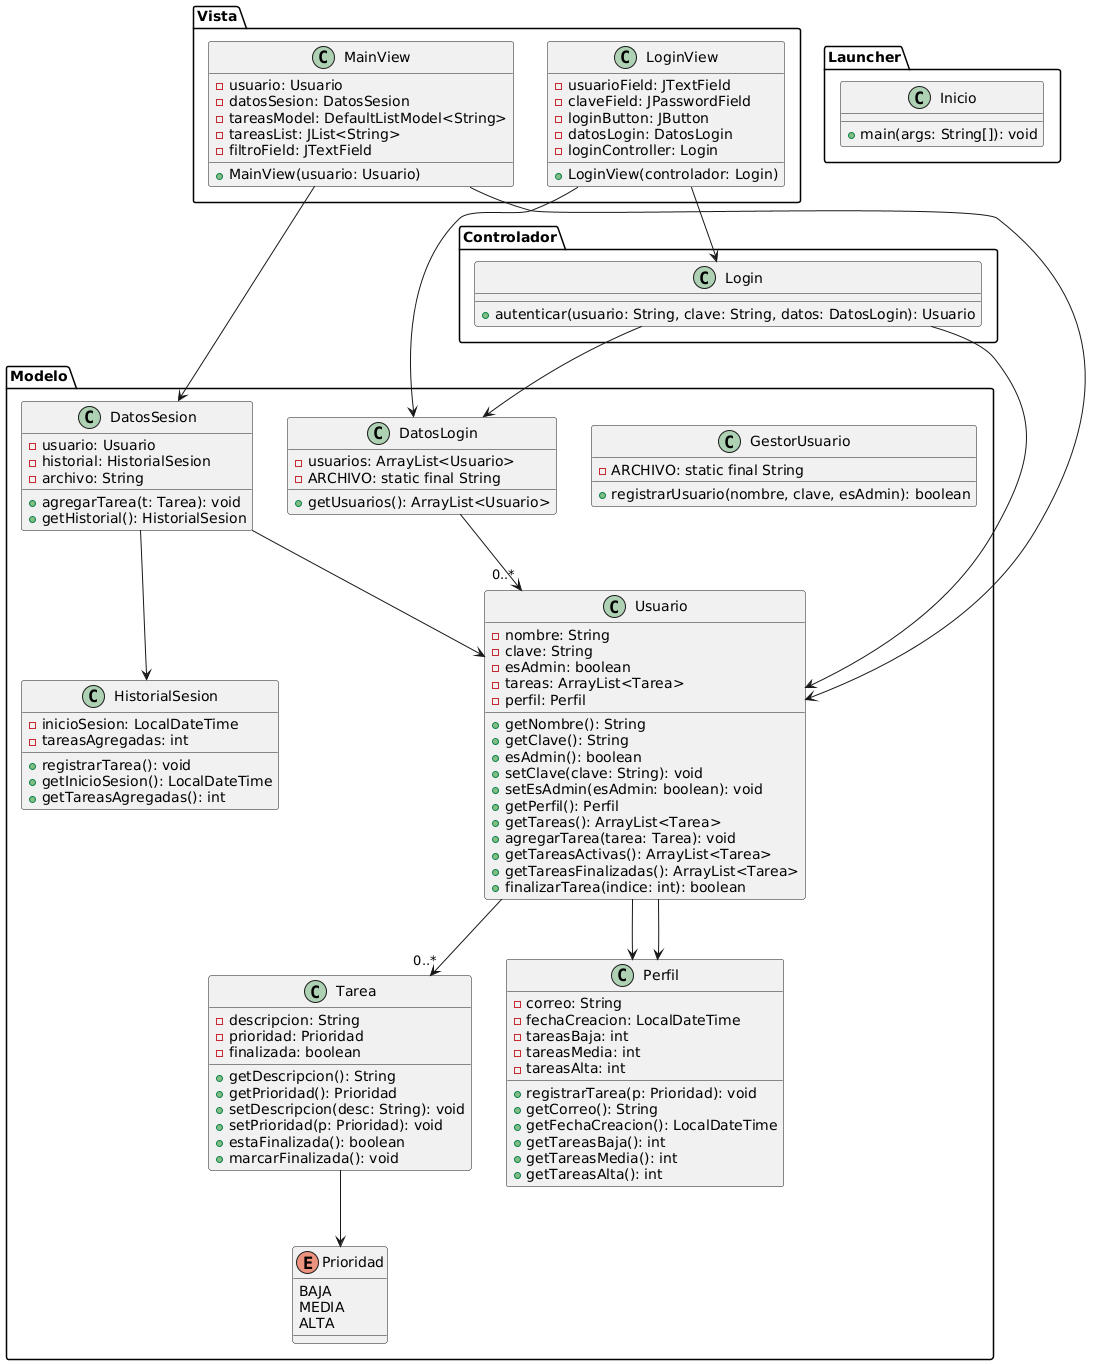

The diagram above was rendered by PlantUML. Its source (embedded in the PNG):
@startuml
package Modelo {
    class Usuario {
        - nombre: String
        - clave: String
        - esAdmin: boolean
        - tareas: ArrayList<Tarea>
        - perfil: Perfil
        + getNombre(): String
        + getClave(): String
        + esAdmin(): boolean
        + setClave(clave: String): void
        + setEsAdmin(esAdmin: boolean): void
        + getPerfil(): Perfil
        + getTareas(): ArrayList<Tarea>
        + agregarTarea(tarea: Tarea): void
        + getTareasActivas(): ArrayList<Tarea>
        + getTareasFinalizadas(): ArrayList<Tarea>
        + finalizarTarea(indice: int): boolean
    }

    class Tarea {
        - descripcion: String
        - prioridad: Prioridad
        - finalizada: boolean
        + getDescripcion(): String
        + getPrioridad(): Prioridad
        + setDescripcion(desc: String): void
        + setPrioridad(p: Prioridad): void
        + estaFinalizada(): boolean
        + marcarFinalizada(): void
    }

    class Perfil {
        - correo: String
        - fechaCreacion: LocalDateTime
        - tareasBaja: int
        - tareasMedia: int
        - tareasAlta: int
        + registrarTarea(p: Prioridad): void
        + getCorreo(): String
        + getFechaCreacion(): LocalDateTime
        + getTareasBaja(): int
        + getTareasMedia(): int
        + getTareasAlta(): int
    }

    class HistorialSesion {
        - inicioSesion: LocalDateTime
        - tareasAgregadas: int
        + registrarTarea(): void
        + getInicioSesion(): LocalDateTime
        + getTareasAgregadas(): int
    }

    class DatosLogin {
        - usuarios: ArrayList<Usuario>
        - ARCHIVO: static final String
        + getUsuarios(): ArrayList<Usuario>
    }

    class DatosSesion {
        - usuario: Usuario
        - historial: HistorialSesion
        - archivo: String
        + agregarTarea(t: Tarea): void
        + getHistorial(): HistorialSesion
    }

    class GestorUsuario {
        - ARCHIVO: static final String
        + registrarUsuario(nombre, clave, esAdmin): boolean
    }

    enum Prioridad {
        BAJA
        MEDIA
        ALTA
    }
}

package Controlador {
    class Login {
        + autenticar(usuario: String, clave: String, datos: DatosLogin): Usuario
    }
}

package Launcher {
    class Inicio {
        + main(args: String[]): void
    }
}

package Vista {
    class LoginView {
        - usuarioField: JTextField
        - claveField: JPasswordField
        - loginButton: JButton
        - datosLogin: DatosLogin
        - loginController: Login
        + LoginView(controlador: Login)
    }

    class MainView {
        - usuario: Usuario
        - datosSesion: DatosSesion
        - tareasModel: DefaultListModel<String>
        - tareasList: JList<String>
        - filtroField: JTextField
        + MainView(usuario: Usuario)
    }
}

' Relaciones
Usuario --> Perfil
Usuario --> "0..*" Tarea
DatosLogin --> "0..*" Usuario
DatosSesion --> Usuario
DatosSesion --> HistorialSesion
Login --> DatosLogin
Login --> Usuario
LoginView --> Login
LoginView --> DatosLogin
MainView --> Usuario
MainView --> DatosSesion
Tarea --> Prioridad
Usuario --> Perfil
@enduml